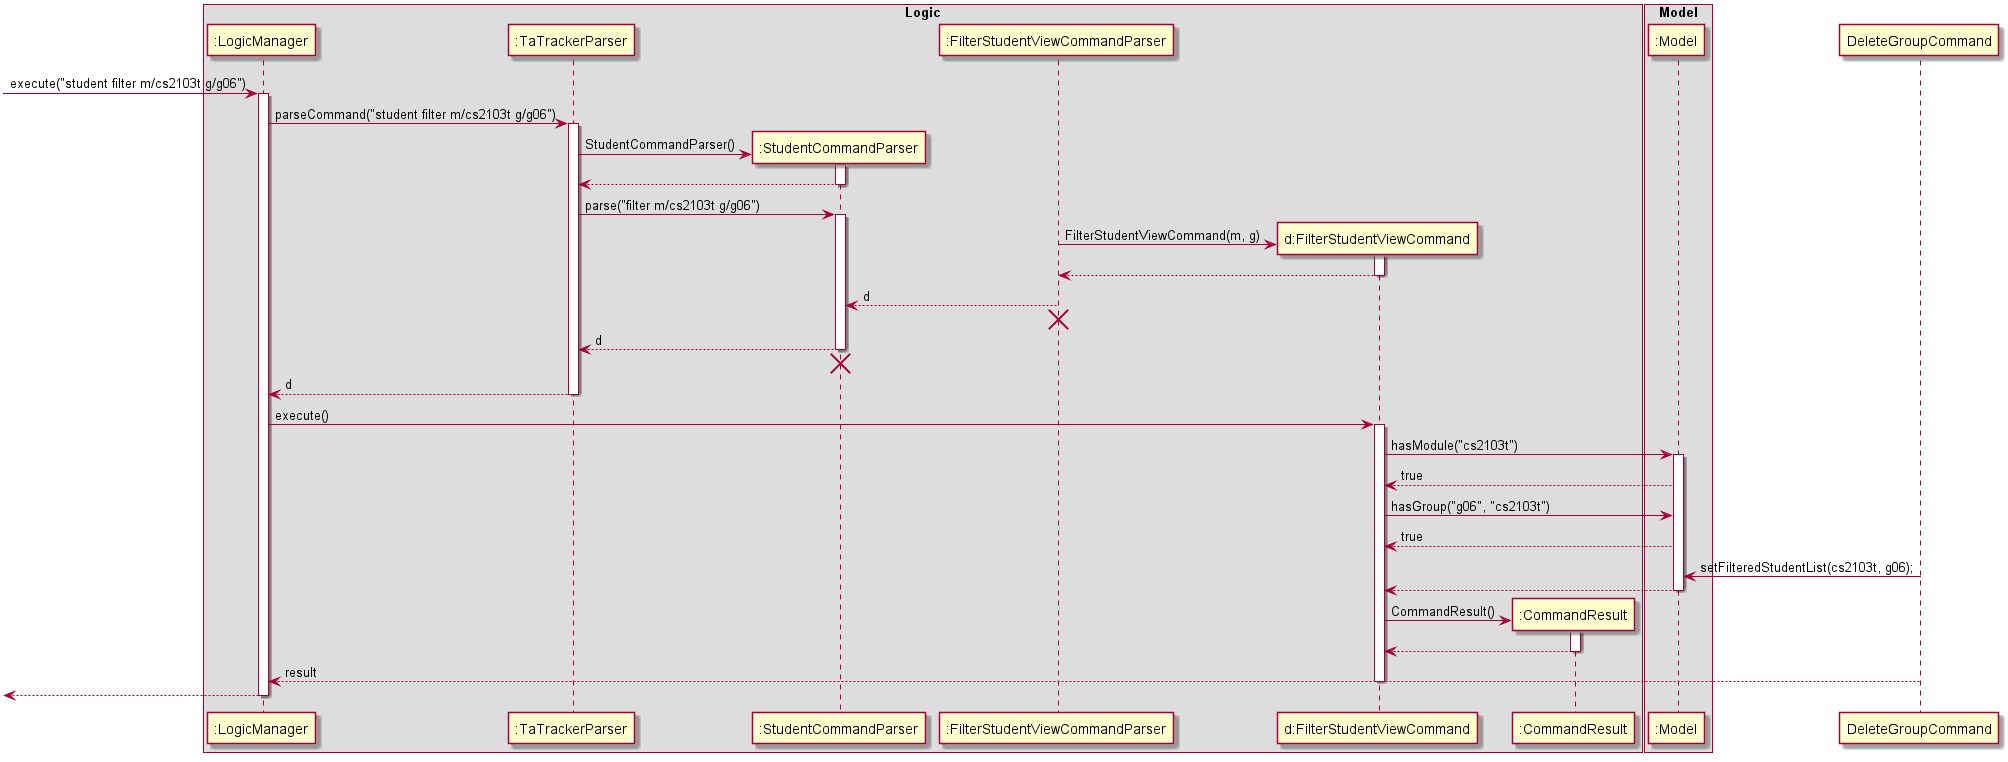

The diagram above was rendered by PlantUML. Its source (embedded in the PNG):
@startuml

box Logic
participant ":LogicManager" as LogicManager
participant ":TaTrackerParser" as TaTrackerParser
participant ":StudentCommandParser" as StudentCommandParser
participant ":FilterStudentViewCommandParser" as FilterStudentViewCommandParser
participant "d:FilterStudentViewCommand" as FilterStudentViewCommand
participant ":CommandResult" as CommandResult
end box

box Model
participant ":Model" as Model
end box

[-> LogicManager : execute("student filter m/cs2103t g/g06")
activate LogicManager

LogicManager -> TaTrackerParser : parseCommand("student filter m/cs2103t g/g06")
activate TaTrackerParser

create StudentCommandParser
TaTrackerParser -> StudentCommandParser: StudentCommandParser()
activate StudentCommandParser

StudentCommandParser --> TaTrackerParser
deactivate StudentCommandParser

TaTrackerParser -> StudentCommandParser : parse("filter m/cs2103t g/g06")
activate StudentCommandParser

create FilterStudentViewCommand
FilterStudentViewCommandParser -> FilterStudentViewCommand : FilterStudentViewCommand(m, g)
activate FilterStudentViewCommand
FilterStudentViewCommand --> FilterStudentViewCommandParser
deactivate FilterStudentViewCommand

FilterStudentViewCommandParser --> StudentCommandParser : d
deactivate FilterStudentViewCommandParser
FilterStudentViewCommandParser -[hidden]-> StudentCommandParser
destroy FilterStudentViewCommandParser

StudentCommandParser --> TaTrackerParser : d
deactivate StudentCommandParser
StudentCommandParser -[hidden]-> TaTrackerParser
destroy StudentCommandParser

TaTrackerParser --> LogicManager : d
deactivate TaTrackerParser

LogicManager -> FilterStudentViewCommand : execute()
activate FilterStudentViewCommand

FilterStudentViewCommand -> Model : hasModule("cs2103t")
activate Model
Model --> FilterStudentViewCommand : true

FilterStudentViewCommand -> Model : hasGroup("g06", "cs2103t")
Model --> FilterStudentViewCommand : true

DeleteGroupCommand -> Model : setFilteredStudentList(cs2103t, g06);
Model --> FilterStudentViewCommand
deactivate Model

create CommandResult
FilterStudentViewCommand -> CommandResult : CommandResult()
activate CommandResult
CommandResult --> FilterStudentViewCommand
deactivate CommandResult

DeleteGroupCommand --> LogicManager : result
deactivate FilterStudentViewCommand

[<--LogicManager
deactivate LogicManager
@enduml